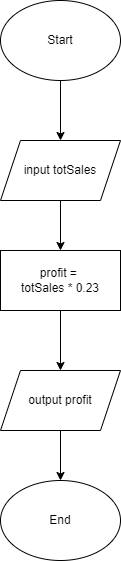

The diagram above was exported from draw.io. Its source (the exported page's mxGraphModel, read from the mxfile embedded in the PNG):
<mxGraphModel dx="592" dy="796" grid="1" gridSize="10" guides="1" tooltips="1" connect="1" arrows="1" fold="1" page="1" pageScale="1" pageWidth="850" pageHeight="1100" math="0" shadow="0">
  <root>
    <mxCell id="0" />
    <mxCell id="1" parent="0" />
    <mxCell id="228W8CNDbVZTAEP4AZJq-6" style="edgeStyle=orthogonalEdgeStyle;rounded=0;orthogonalLoop=1;jettySize=auto;html=1;exitX=0.5;exitY=1;exitDx=0;exitDy=0;entryX=0.5;entryY=0;entryDx=0;entryDy=0;" edge="1" parent="1" source="228W8CNDbVZTAEP4AZJq-1" target="228W8CNDbVZTAEP4AZJq-2">
      <mxGeometry relative="1" as="geometry" />
    </mxCell>
    <mxCell id="228W8CNDbVZTAEP4AZJq-1" value="Start" style="ellipse;whiteSpace=wrap;html=1;" vertex="1" parent="1">
      <mxGeometry x="200" y="120" width="120" height="80" as="geometry" />
    </mxCell>
    <mxCell id="228W8CNDbVZTAEP4AZJq-7" style="edgeStyle=orthogonalEdgeStyle;rounded=0;orthogonalLoop=1;jettySize=auto;html=1;exitX=0.5;exitY=1;exitDx=0;exitDy=0;entryX=0.5;entryY=0;entryDx=0;entryDy=0;" edge="1" parent="1" source="228W8CNDbVZTAEP4AZJq-2" target="228W8CNDbVZTAEP4AZJq-3">
      <mxGeometry relative="1" as="geometry" />
    </mxCell>
    <mxCell id="228W8CNDbVZTAEP4AZJq-2" value="input totSales" style="shape=parallelogram;perimeter=parallelogramPerimeter;whiteSpace=wrap;html=1;fixedSize=1;" vertex="1" parent="1">
      <mxGeometry x="200" y="260" width="120" height="60" as="geometry" />
    </mxCell>
    <mxCell id="228W8CNDbVZTAEP4AZJq-8" style="edgeStyle=orthogonalEdgeStyle;rounded=0;orthogonalLoop=1;jettySize=auto;html=1;exitX=0.5;exitY=1;exitDx=0;exitDy=0;entryX=0.5;entryY=0;entryDx=0;entryDy=0;" edge="1" parent="1" source="228W8CNDbVZTAEP4AZJq-3" target="228W8CNDbVZTAEP4AZJq-4">
      <mxGeometry relative="1" as="geometry" />
    </mxCell>
    <mxCell id="228W8CNDbVZTAEP4AZJq-3" value="profit =&amp;nbsp;&lt;div&gt;totSales * 0.23&lt;/div&gt;" style="rounded=0;whiteSpace=wrap;html=1;" vertex="1" parent="1">
      <mxGeometry x="200" y="370" width="120" height="60" as="geometry" />
    </mxCell>
    <mxCell id="228W8CNDbVZTAEP4AZJq-9" style="edgeStyle=orthogonalEdgeStyle;rounded=0;orthogonalLoop=1;jettySize=auto;html=1;exitX=0.5;exitY=1;exitDx=0;exitDy=0;entryX=0.5;entryY=0;entryDx=0;entryDy=0;" edge="1" parent="1" source="228W8CNDbVZTAEP4AZJq-4" target="228W8CNDbVZTAEP4AZJq-5">
      <mxGeometry relative="1" as="geometry" />
    </mxCell>
    <mxCell id="228W8CNDbVZTAEP4AZJq-4" value="output profit" style="shape=parallelogram;perimeter=parallelogramPerimeter;whiteSpace=wrap;html=1;fixedSize=1;" vertex="1" parent="1">
      <mxGeometry x="200" y="490" width="120" height="60" as="geometry" />
    </mxCell>
    <mxCell id="228W8CNDbVZTAEP4AZJq-5" value="End" style="ellipse;whiteSpace=wrap;html=1;" vertex="1" parent="1">
      <mxGeometry x="200" y="600" width="120" height="80" as="geometry" />
    </mxCell>
  </root>
</mxGraphModel>